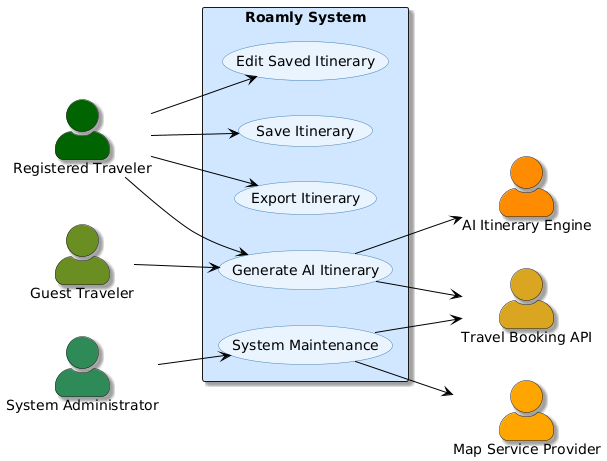

The diagram above was rendered by PlantUML. Its source (embedded in the PNG):
@startuml
left to right direction
skinparam backgroundColor #ffffff
skinparam usecase {
  BackgroundColor #EAF4FF
  BorderColor #4682B4
  ArrowColor Black
}
skinparam actorStyle awesome
skinparam shadowing true

' Left: Primary Actors
  actor "Registered Traveler" as RT #DarkGreen
  actor "Guest Traveler" as GT #OliveDrab
  actor "System Administrator" as SA #SeaGreen


' Right: Supporting Actors
  actor "AI Itinerary Engine" as AI #DarkOrange
  actor "Travel Booking API" as TAPI #GoldenRod
  actor "Map Service Provider" as MAP #Orange


' Center: Roamly System Use Cases
rectangle "Roamly System" #D0E7FF {
  usecase "Generate AI Itinerary" as UC1
  usecase "Save Itinerary" as UC2
  usecase "Edit Saved Itinerary" as UC3
  usecase "Export Itinerary" as UC4
  usecase "System Maintenance" as UC5
}

' Connections - Primary Actors
RT --> UC1
RT --> UC2
RT --> UC3
RT --> UC4

GT --> UC1

SA --> UC5

' Connections - Supporting Actors
UC1 --> AI
UC1 --> TAPI
UC5 --> TAPI
UC5 --> MAP
@enduml